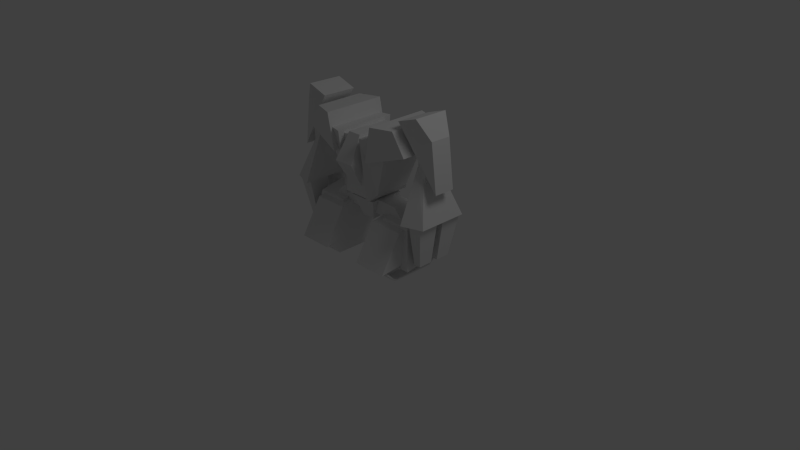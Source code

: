 # Source: andogre.blend  (saved by Blender 2.63.0; exported with 4.5.12 LTS)
import bpy
from mathutils import Matrix  # noqa: F401  (used for matrix-valued properties, if any)

bpy.ops.wm.read_factory_settings(use_empty=True)
scene = bpy.context.scene
scene.name = 'Scene'

# ---- collections
col_collection_1 = bpy.data.collections.new('Collection 1'); scene.collection.children.link(col_collection_1)
col_collection_2 = bpy.data.collections.new('Collection 2'); scene.collection.children.link(col_collection_2)
col_collection_3 = bpy.data.collections.new('Collection 3'); scene.collection.children.link(col_collection_3)
col_collection_4 = bpy.data.collections.new('Collection 4'); scene.collection.children.link(col_collection_4)
col_collection_5 = bpy.data.collections.new('Collection 5'); scene.collection.children.link(col_collection_5)

# ---- world
world_world = bpy.data.worlds.new('World'); scene.world = world_world
world_world.color = (0.05088, 0.05088, 0.05088)
world_world.use_sun_shadow = False
world_world.sun_shadow_jitter_overblur = 0.0
world_world.cycles.sampling_method = 'MANUAL'
world_world.cycles.sample_map_resolution = 256

# ---- cameras
cam_camera = bpy.data.cameras.new('Camera')
cam_camera.clip_end = 100.0
cam_camera.lens = 35.0
cam_camera.sensor_width = 32.0
cam_camera.sensor_height = 18.0
cam_camera.ortho_scale = 7.314
cam_camera.dof.focus_distance = 0.0
cam_camera.dof.aperture_fstop = 128.0

# ---- lights
light_lamp = bpy.data.lights.new('Lamp', 'POINT')
light_lamp.transmission_factor = 0.0
light_lamp.cutoff_distance = 30.0
light_lamp.energy = 100.0
light_lamp.shadow_buffer_clip_start = 1.001
light_lamp.shadow_soft_size = 1.0
light_lamp.shadow_maximum_resolution = 0.006
light_lamp.use_absolute_resolution = True
light_lamp.cycles.use_multiple_importance_sampling = False

# ---- meshes
me_wake4 = bpy.data.meshes.new('wake4')
me_wake4.from_pydata([(10.05, 38.1, 8.75), (10.05, 36.9, 8.75), (12.45, 36.9, 8.75), (12.45, 38.1, 8.75)], [], [(0, 1, 2), (0, 2, 3)])
_uv = me_wake4.uv_layers.new(name='UVMap')
_uv.uv.foreach_set('vector', [0.0, 0.0, 0.0, 0.0, 0.0, 0.0, 0.0, 0.0, 0.0, 0.0, 0.0, 0.0])
me_wake4.use_remesh_preserve_volume = False
me_wake4.use_remesh_preserve_attributes = False
me_wake4.use_mirror_vertex_groups = False
me_wake4.update()
me_wake3 = bpy.data.meshes.new('wake3')
me_wake3.from_pydata([(8.8, 8.1, 11.25), (8.8, 6.9, 11.25), (11.2, 6.9, 11.25), (11.2, 8.1, 11.25)], [], [(0, 1, 2), (0, 2, 3)])
_uv = me_wake3.uv_layers.new(name='UVMap')
_uv.uv.foreach_set('vector', [0.0, 0.0, 0.0, 0.0, 0.0, 0.0, 0.0, 0.0, 0.0, 0.0, 0.0, 0.0])
me_wake3.use_remesh_preserve_volume = False
me_wake3.use_remesh_preserve_attributes = False
me_wake3.use_mirror_vertex_groups = False
me_wake3.update()
me_wake2 = bpy.data.meshes.new('wake2')
me_wake2.from_pydata([(-11.2, 8.1, 11.25), (-11.2, 6.9, 11.25), (-8.8, 6.9, 11.25), (-8.8, 8.1, 11.25)], [], [(0, 1, 2), (0, 2, 3)])
_uv = me_wake2.uv_layers.new(name='UVMap')
_uv.uv.foreach_set('vector', [0.0, 0.0, 0.0, 0.0, 0.0, 0.0, 0.0, 0.0, 0.0, 0.0, 0.0, 0.0])
me_wake2.use_remesh_preserve_volume = False
me_wake2.use_remesh_preserve_attributes = False
me_wake2.use_mirror_vertex_groups = False
me_wake2.update()
me_wake1 = bpy.data.meshes.new('wake1')
me_wake1.from_pydata([(-12.45, 38.1, 8.75), (-12.45, 36.9, 8.75), (-10.05, 36.9, 8.75), (-10.05, 38.1, 8.75)], [], [(0, 1, 2), (0, 2, 3)])
_uv = me_wake1.uv_layers.new(name='UVMap')
_uv.uv.foreach_set('vector', [0.0, 0.0, 0.0, 0.0, 0.0, 0.0, 0.0, 0.0, 0.0, 0.0, 0.0, 0.0])
me_wake1.use_remesh_preserve_volume = False
me_wake1.use_remesh_preserve_attributes = False
me_wake1.use_mirror_vertex_groups = False
me_wake1.update()
me_rtorp = bpy.data.meshes.new('rtorp')
me_rtorp.from_pydata([(10.78, 34.38, -5.938)], [], [])
me_rtorp.use_remesh_preserve_volume = False
me_rtorp.use_remesh_preserve_attributes = False
me_rtorp.use_mirror_vertex_groups = False
me_rtorp.update()
me_ltorp = bpy.data.meshes.new('ltorp')
me_ltorp.from_pydata([(-10.78, 34.38, -5.938)], [], [])
me_ltorp.use_remesh_preserve_volume = False
me_ltorp.use_remesh_preserve_attributes = False
me_ltorp.use_mirror_vertex_groups = False
me_ltorp.update()
me_chest = bpy.data.meshes.new('chest')
me_chest.from_pydata([(5.625, 28.75, 10.0), (7.5, 38.12, 10.0), (13.12, 38.12, -5.0), (5.625, 28.75, -6.875), (7.5, 38.12, -6.875), (13.12, 38.12, 8.125), (16.88, 32.5, 8.125), (16.88, 32.5, -5.0), (-2.812, 27.81, -1.25), (2.812, 27.81, -1.25), (5.625, 19.38, 6.25), (3.75, 17.5, 8.125), (5.625, 19.38, -3.125), (3.75, 17.5, -5.0), (3.75, 34.38, 10.0), (3.75, 34.38, -6.875), (11.25, 34.38, -5.0), (11.25, 34.38, 8.125), (-3.75, 18.44, 8.125), (3.75, 33.44, 8.125), (-3.75, 33.44, 8.125), (-5.625, 28.75, 10.0), (-7.5, 38.12, 10.0), (-13.13, 38.12, -5.0), (-5.625, 28.75, -6.875), (-7.5, 38.12, -6.875), (-13.12, 38.12, 8.125), (-16.88, 32.5, 8.125), (-16.88, 32.5, -5.0), (2.812, 27.81, -8.75), (1.875, 34.38, -5.0), (-2.813, 27.81, -8.75), (-1.875, 34.38, 0.625), (-1.875, 34.38, -5.0), (1.875, 34.38, 0.625), (-5.625, 19.38, 6.25), (-3.75, 17.5, 8.125), (-5.625, 19.38, -3.125), (-3.75, 17.5, -5.0), (-3.75, 34.38, 10.0), (-3.75, 34.38, -6.875), (-11.25, 34.38, -5.0), (-11.25, 34.38, 8.125), (3.75, 18.44, 8.125), (3.75, 18.44, -5.0), (-3.75, 18.44, -5.0), (-3.75, 33.44, -5.0), (3.75, 33.44, -5.0), (-2.812, 27.81, -1.25), (2.812, 27.81, -1.25), (2.812, 27.81, -8.75), (1.875, 21.25, -5.0), (-2.813, 27.81, -8.75), (-1.875, 21.25, 0.625), (-1.875, 21.25, -5.0), (1.875, 21.25, 0.625)], [], [(7, 2, 5, 6), (15, 16, 12, 13), (16, 15, 14, 17), (6, 0, 3, 7), (2, 7, 3, 4), (16, 17, 10, 12), (14, 15, 13, 11), (10, 11, 13, 12), (0, 6, 5, 1), (17, 14, 11, 10), (2, 4, 1, 5), (4, 3, 0, 1), (28, 27, 26, 23), (40, 38, 37, 41), (41, 42, 39, 40), (27, 28, 24, 21), (23, 25, 24, 28), (41, 37, 35, 42), (33, 30, 29, 31), (39, 36, 38, 40), (35, 37, 38, 36), (21, 22, 26, 27), (42, 35, 36, 39), (33, 32, 34, 30), (47, 44, 45, 46), (23, 26, 22, 25), (25, 22, 21, 24), (20, 19, 47, 46), (8, 31, 29, 9), (29, 30, 34, 9), (19, 20, 18, 43), (34, 32, 8, 9), (31, 8, 32, 33), (44, 43, 18, 45), (54, 52, 50, 51), (50, 49, 55, 51), (52, 54, 53, 48)])
_uv = me_chest.uv_layers.new(name='UVMap')
_uv.uv.foreach_set('vector', [0.7125, 0.6747, 0.7125, 0.7729, 0.5219, 0.7729, 0.5219, 0.6747, 0.9981, 0.3717, 0.8825, 0.3712, 0.9563, 0.6007, 0.9981, 0.6255, 0.964, 0.8834, 0.9916, 0.9939, 0.7429, 0.9939, 0.7706, 0.8834, 0.5231, 0.6748, 0.4962, 0.5049, 0.738, 0.5049, 0.7112, 0.6748, 0.5223, 0.7726, 0.5224, 0.6748, 0.354, 0.7174, 0.4493, 0.8177, 0.964, 0.8834, 0.7706, 0.8834, 0.7982, 0.6474, 0.9363, 0.6474, 0.9568, 0.8829, 0.7782, 0.8829, 0.798, 0.6481, 0.937, 0.6481, 0.7982, 0.6474, 0.7706, 0.6083, 0.964, 0.6083, 0.9363, 0.6474, 0.354, 0.7173, 0.5224, 0.6746, 0.5223, 0.7725, 0.4493, 0.8176, 0.8822, 0.372, 0.9977, 0.372, 0.9987, 0.6254, 0.9569, 0.6009, 0.7125, 0.7729, 0.7397, 0.8546, 0.4946, 0.8546, 0.5219, 0.7729, 0.7397, 0.8546, 0.7397, 0.9934, 0.4946, 0.9934, 0.4946, 0.8546, 0.7125, 0.6747, 0.5219, 0.6747, 0.5219, 0.7729, 0.7125, 0.7729, 0.9981, 0.3717, 0.9981, 0.6255, 0.9563, 0.6007, 0.8825, 0.3712, 0.964, 0.8834, 0.7706, 0.8834, 0.7429, 0.9939, 0.9916, 0.9939, 0.5231, 0.6748, 0.7112, 0.6748, 0.738, 0.5049, 0.4962, 0.5049, 0.5223, 0.7726, 0.4493, 0.8177, 0.354, 0.7174, 0.5224, 0.6748, 0.964, 0.8834, 0.9363, 0.6474, 0.7982, 0.6474, 0.7706, 0.8834, 0.7693, 0.4077, 0.8858, 0.3932, 0.8858, 0.4799, 0.7693, 0.4655, 0.9568, 0.8829, 0.937, 0.6481, 0.798, 0.6481, 0.7782, 0.8829, 0.7982, 0.6474, 0.9363, 0.6474, 0.964, 0.6083, 0.7706, 0.6083, 0.354, 0.7173, 0.4493, 0.8176, 0.5223, 0.7725, 0.5224, 0.6746, 0.8822, 0.372, 0.9569, 0.6009, 0.9987, 0.6254, 0.9977, 0.372, 0.7693, 0.4077, 0.7693, 0.4655, 0.6826, 0.4655, 0.6826, 0.4077, 0.4929, 0.9032, 0.4929, 0.9945, 0.3103, 0.9945, 0.3103, 0.9032, 0.7125, 0.7729, 0.5219, 0.7729, 0.4946, 0.8546, 0.7397, 0.8546, 0.7397, 0.8546, 0.4946, 0.8546, 0.4946, 0.9934, 0.7397, 0.9934, 0.3106, 0.9032, 0.1509, 0.9032, 0.1509, 0.9945, 0.3106, 0.9945, 0.7696, 0.4654, 0.7696, 0.4076, 0.6827, 0.4076, 0.6827, 0.4654, 0.8546, 0.6039, 0.7615, 0.5812, 0.7423, 0.5131, 0.8289, 0.5131, 0.3106, 0.9945, 0.4931, 0.9945, 0.4931, 0.9032, 0.3106, 0.9032, 0.7695, 0.4077, 0.8858, 0.3932, 0.8858, 0.4799, 0.7695, 0.4655, 0.8546, 0.6039, 0.8289, 0.5131, 0.7423, 0.5131, 0.7615, 0.5812, 0.1512, 0.9035, 0.3105, 0.9035, 0.3105, 0.9946, 0.1512, 0.9945, 0.7693, 0.4077, 0.7693, 0.4655, 0.8858, 0.4799, 0.8858, 0.3932, 0.8546, 0.6039, 0.8289, 0.5131, 0.7423, 0.5131, 0.7615, 0.5812, 0.8546, 0.6039, 0.7615, 0.5812, 0.7423, 0.5131, 0.8289, 0.5131])
me_chest.use_remesh_preserve_volume = False
me_chest.use_remesh_preserve_attributes = False
me_chest.use_mirror_vertex_groups = False
me_chest.update()
me_wheels = bpy.data.meshes.new('wheels')
me_wheels.from_pydata([(12.29, 1.244, -6.009), (14.62, 0.4984, -6.274), (6.046, 3.928, -9.703), (6.046, 0.4984, -6.274), (12.29, 1.244, 5.659), (14.01, 8.103, 10.66), (6.046, 7.357, 10.87), (12.29, 4.673, -9.343), (14.62, 4.3, -9.428), (6.046, 0.4984, 5.729), (16.33, 7.729, 10.57), (14.62, 0.4984, 5.729), (16.33, 7.357, 10.87), (14.62, 0.8701, 5.574), (14.62, 3.928, -9.703), (14.62, 0.8701, -6.094), (15.0, 3.75, -10.62), (5.625, 3.75, -10.62), (5.625, 13.12, -5.0), (5.625, 7.5, 11.88), (5.625, 15.0, 6.25), (15.0, 15.0, 6.25), (16.88, 7.5, 11.88), (15.0, 13.12, -5.0), (7.5, 5.606, 7.816), (17.81, 3.75, -5.0), (7.5, 3.75, -5.0), (7.5, 14.06, -3.125), (7.5, 15.94, 6.25), (15.94, 15.94, 6.25), (15.94, 14.06, -3.125), (17.81, 5.606, 7.816), (1.875, 13.12, 4.375), (3.75, 16.88, 4.375), (9.375, 16.88, -1.25), (1.875, 13.12, -1.25), (3.75, 16.88, -1.25), (9.375, 16.88, 4.375), (13.12, 13.12, 4.375), (13.12, 13.12, -1.25), (-1.875, 11.25, 4.375), (1.875, 11.25, 4.375), (-3.75, 16.88, -3.125), (-1.875, 11.25, -1.25), (-3.75, 16.88, 6.25), (-12.29, 1.244, -6.009), (-14.62, 0.4984, -6.274), (-6.046, 3.928, -9.703), (-6.046, 0.4984, -6.274), (-12.29, 1.244, 5.659), (-14.01, 8.103, 10.66), (-6.046, 7.357, 10.87), (-12.29, 4.673, -9.343), (-14.62, 4.3, -9.428), (-6.046, 0.4984, 5.729), (-16.33, 7.729, 10.57), (-14.62, 0.4984, 5.729), (-16.33, 7.357, 10.87), (-14.62, 0.8701, 5.574), (-14.62, 3.928, -9.703), (-14.62, 0.8701, -6.094), (-15.0, 3.75, -10.62), (-5.625, 3.75, -10.62), (-5.625, 13.12, -5.0), (-5.625, 7.5, 11.88), (-5.625, 15.0, 6.25), (-15.0, 15.0, 6.25), (-16.87, 7.5, 11.88), (-15.0, 13.12, -5.0), (-7.5, 5.606, 7.816), (-17.81, 3.75, -5.0), (-7.5, 3.75, -5.0), (-7.5, 14.06, -3.125), (-7.5, 15.94, 6.25), (-15.94, 15.94, 6.25), (-15.94, 14.06, -3.125), (-17.81, 5.606, 7.816), (-1.875, 13.12, 4.375), (-3.75, 16.88, 4.375), (-9.375, 16.88, -1.25), (-1.875, 13.12, -1.25), (-3.75, 16.88, -1.25), (-9.375, 16.88, 4.375), (-13.12, 13.12, 4.375), (-13.12, 13.12, -1.25), (3.75, 16.88, -3.125), (1.875, 11.25, -1.25), (3.75, 16.88, 6.25), (-1.871, 18.67, 1.871), (-1.871, 18.67, -1.871), (1.871, 18.67, -1.871), (1.871, 18.67, 1.871), (-1.871, 16.43, 1.871), (-1.871, 16.43, -1.871), (1.871, 16.43, -1.871), (1.871, 16.43, 1.871)], [], [(8, 15, 1, 14), (12, 11, 13, 10), (12, 6, 9, 11), (11, 1, 15, 13), (1, 3, 2, 14), (6, 2, 3, 9), (7, 5, 4, 0), (10, 13, 4, 5), (7, 0, 15, 8), (13, 15, 0, 4), (9, 3, 1, 11), (16, 22, 19, 17), (19, 22, 21, 20), (17, 19, 20, 18), (22, 16, 23, 21), (23, 18, 20, 21), (27, 26, 24, 28), (18, 23, 16, 17), (27, 30, 25, 26), (28, 24, 31, 29), (29, 30, 27, 28), (34, 36, 33, 37), (39, 34, 37, 38), (33, 32, 38, 37), (29, 31, 25, 30), (26, 25, 31, 24), (36, 34, 39, 35), (38, 32, 35, 39), (53, 59, 46, 60), (57, 55, 58, 56), (57, 56, 54, 51), (56, 58, 60, 46), (46, 59, 47, 48), (51, 54, 48, 47), (52, 45, 49, 50), (55, 50, 49, 58), (52, 53, 60, 45), (58, 49, 45, 60), (54, 56, 46, 48), (61, 62, 64, 67), (64, 65, 66, 67), (62, 63, 65, 64), (67, 66, 68, 61), (68, 66, 65, 63), (72, 73, 69, 71), (63, 62, 61, 68), (72, 71, 70, 75), (73, 74, 76, 69), (74, 73, 72, 75), (79, 82, 78, 81), (84, 83, 82, 79), (78, 82, 83, 77), (74, 75, 70, 76), (71, 69, 76, 70), (81, 80, 84, 79), (83, 84, 80, 77), (87, 44, 40, 41), (85, 87, 41, 86), (42, 85, 86, 43), (42, 44, 87, 85), (40, 43, 86, 41), (42, 43, 40, 44), (92, 88, 89, 93), (93, 89, 90, 94), (94, 90, 91, 95), (95, 91, 88, 92)])
_uv = me_wheels.uv_layers.new(name='UVMap')
_uv.uv.foreach_set('vector', [0.449, 0.07066, 0.4807, 0.07066, 0.4807, 0.1023, 0.449, 0.1023, 0.449, 0.07066, 0.4807, 0.07066, 0.4807, 0.1023, 0.449, 0.1023, 0.2851, 0.394, 0.2061, 0.3939, 0.2062, 0.3281, 0.272, 0.3282, 0.449, 0.07066, 0.4807, 0.07066, 0.4807, 0.1023, 0.449, 0.1023, 0.2722, 0.2362, 0.2064, 0.2361, 0.2064, 0.1989, 0.2722, 0.199, 0.4511, 0.07411, 0.4793, 0.07411, 0.4793, 0.1022, 0.4511, 0.1022, 0.9964, 0.3485, 0.6817, 0.4057, 0.7607, 0.295, 0.9439, 0.2947, 0.449, 0.07066, 0.4807, 0.07066, 0.4807, 0.1023, 0.449, 0.1023, 0.449, 0.07066, 0.4807, 0.07066, 0.4807, 0.1023, 0.449, 0.1023, 0.449, 0.07066, 0.4807, 0.07066, 0.4807, 0.1023, 0.449, 0.1023, 0.2062, 0.3281, 0.2064, 0.2361, 0.2722, 0.2362, 0.272, 0.3282, 0.4511, 0.07411, 0.4793, 0.07411, 0.4793, 0.1022, 0.4511, 0.1022, 0.9982, 0.002392, 0.9982, 0.1842, 0.8467, 0.1539, 0.8467, 0.002393, 0.5464, 0.2906, 0.9163, 0.2906, 0.8463, 0.1556, 0.6613, 0.1556, 0.9176, 0.2924, 0.5455, 0.2898, 0.6613, 0.1549, 0.8468, 0.1541, 0.6623, 0.1539, 0.6623, 0.002393, 0.8467, 0.002393, 0.8467, 0.1539, 0.4528, 0.3984, 0.2926, 0.3435, 0.2912, 0.5527, 0.46, 0.5527, 0.6623, 0.002393, 0.6623, 0.1539, 0.4856, 0.1539, 0.4856, 0.002393, 0.2794, 0.1789, 0.4223, 0.1789, 0.4541, 0.001296, 0.2794, 0.001296, 0.2794, 0.1787, 0.2794, 0.001664, 0.4541, 0.001664, 0.4223, 0.1787, 0.4223, 0.1787, 0.4223, 0.3407, 0.2794, 0.3407, 0.2794, 0.1787, 0.5269, 0.2518, 0.5269, 0.3483, 0.4304, 0.3483, 0.4304, 0.2518, 0.5269, 0.1608, 0.5269, 0.2518, 0.4304, 0.2518, 0.4304, 0.1608, 0.7132, 0.3575, 0.7451, 0.2937, 0.5535, 0.2937, 0.6173, 0.3575, 0.4614, 0.5516, 0.2898, 0.5527, 0.2898, 0.3435, 0.4532, 0.3974, 0.4511, 0.07411, 0.4793, 0.07411, 0.4793, 0.1022, 0.4511, 0.1022, 0.7132, 0.3579, 0.6173, 0.3579, 0.5535, 0.294, 0.7451, 0.294, 0.4511, 0.07411, 0.4793, 0.07411, 0.4793, 0.1022, 0.4511, 0.1022, 0.449, 0.07066, 0.449, 0.1023, 0.4807, 0.1023, 0.4807, 0.07066, 0.449, 0.07066, 0.449, 0.1023, 0.4807, 0.1023, 0.4807, 0.07066, 0.2851, 0.394, 0.272, 0.3282, 0.2062, 0.3281, 0.2061, 0.3939, 0.449, 0.07066, 0.449, 0.1023, 0.4807, 0.1023, 0.4807, 0.07066, 0.2722, 0.2362, 0.2722, 0.199, 0.2064, 0.1989, 0.2064, 0.2361, 0.4511, 0.07411, 0.4511, 0.1022, 0.4793, 0.1022, 0.4793, 0.07411, 0.9964, 0.3485, 0.9439, 0.2947, 0.7607, 0.295, 0.6817, 0.4057, 0.449, 0.07066, 0.449, 0.1023, 0.4807, 0.1023, 0.4807, 0.07066, 0.449, 0.07066, 0.449, 0.1023, 0.4807, 0.1023, 0.4807, 0.07066, 0.449, 0.07066, 0.449, 0.1023, 0.4807, 0.1023, 0.4807, 0.07066, 0.2062, 0.3281, 0.272, 0.3282, 0.2722, 0.2362, 0.2064, 0.2361, 0.4511, 0.07411, 0.4511, 0.1022, 0.4793, 0.1022, 0.4793, 0.07411, 0.9982, 0.002392, 0.8467, 0.002393, 0.8467, 0.1539, 0.9982, 0.1842, 0.5464, 0.2906, 0.6613, 0.1556, 0.8463, 0.1556, 0.9163, 0.2906, 0.9176, 0.2924, 0.8468, 0.1541, 0.6613, 0.1549, 0.5455, 0.2898, 0.6623, 0.1539, 0.8467, 0.1539, 0.8467, 0.002393, 0.6623, 0.002393, 0.4528, 0.3984, 0.46, 0.5527, 0.2912, 0.5527, 0.2926, 0.3435, 0.6623, 0.002393, 0.4856, 0.002393, 0.4856, 0.1539, 0.6623, 0.1539, 0.2794, 0.1789, 0.2794, 0.001296, 0.4541, 0.001296, 0.4223, 0.1789, 0.2794, 0.1787, 0.4223, 0.1787, 0.4541, 0.001664, 0.2794, 0.001664, 0.4223, 0.1787, 0.2794, 0.1787, 0.2794, 0.3407, 0.4223, 0.3407, 0.5269, 0.2518, 0.4304, 0.2518, 0.4304, 0.3483, 0.5269, 0.3483, 0.5269, 0.1608, 0.4304, 0.1608, 0.4304, 0.2518, 0.5269, 0.2518, 0.7132, 0.3575, 0.6173, 0.3575, 0.5535, 0.2937, 0.7451, 0.2937, 0.4614, 0.5516, 0.4532, 0.3974, 0.2898, 0.3435, 0.2898, 0.5527, 0.4511, 0.07411, 0.4511, 0.1022, 0.4793, 0.1022, 0.4793, 0.07411, 0.7132, 0.3579, 0.7451, 0.294, 0.5535, 0.294, 0.6173, 0.3579, 0.4511, 0.07411, 0.4511, 0.1022, 0.4793, 0.1022, 0.4793, 0.07411, 0.2765, 0.1982, 0.2448, 0.09805, 0.1815, 0.09805, 0.1498, 0.1982, 0.2523, 0.399, 0.2523, 0.5502, 0.1567, 0.5199, 0.1567, 0.4293, 0.2765, 0.1976, 0.2448, 0.0974, 0.1815, 0.0974, 0.1498, 0.1976, 0.4501, 0.07283, 0.4501, 0.1024, 0.4796, 0.1024, 0.4796, 0.07283, 0.1815, 0.09805, 0.2448, 0.09805, 0.2448, 0.003025, 0.1815, 0.003025, 0.2523, 0.399, 0.1567, 0.4293, 0.1567, 0.5199, 0.2523, 0.5502, 0.4511, 0.07276, 0.4798, 0.07276, 0.4798, 0.1015, 0.4511, 0.1015, 0.4511, 0.07276, 0.4798, 0.07276, 0.4798, 0.1015, 0.4511, 0.1015, 0.4511, 0.07276, 0.4798, 0.07276, 0.4798, 0.1015, 0.4511, 0.1015, 0.4511, 0.07276, 0.4798, 0.07276, 0.4798, 0.1015, 0.4511, 0.1015])
me_wheels.use_remesh_preserve_volume = False
me_wheels.use_remesh_preserve_attributes = False
me_wheels.use_mirror_vertex_groups = False
me_wheels.update()
me_rhand_001 = bpy.data.meshes.new('rhand.001')
me_rhand_001.from_pydata([(-19.33, 27.79, 4.394), (-23.05, 16.54, -4.995), (-17.38, 16.54, 9.987), (-17.43, 16.58, -6.888), (-17.47, 29.68, 4.392), (-17.49, 29.69, -1.233), (-19.35, 27.81, -1.231), (-23.01, 16.51, 8.129), (-22.09, 16.54, 2.502), (-18.36, 16.57, 8.138), (-20.15, 5.297, 2.533), (-22.11, 16.55, 8.127), (-20.17, 5.305, 6.283), (-20.17, 5.305, -3.155), (-22.11, 16.55, -4.998), (-18.29, 5.316, -3.161), (-20.15, 5.297, 0.5949), (-18.28, 5.308, 0.5891), (-18.34, 16.56, 0.615), (-18.36, 16.57, -5.01), (-22.09, 16.54, 0.6267), (-18.29, 5.316, 6.289), (-18.28, 5.308, 2.539), (-18.34, 16.56, 2.513)], [], [(6, 1, 7, 0), (15, 17, 16, 13), (20, 14, 13, 16), (1, 3, 2, 7), (6, 0, 4, 5), (5, 3, 1, 6), (0, 7, 2, 4), (14, 19, 15, 13), (23, 22, 10, 8), (17, 15, 19, 18), (8, 10, 12, 11), (18, 20, 16, 17), (4, 2, 3, 5), (11, 12, 21, 9), (21, 12, 10, 22), (22, 23, 9, 21)])
_uv = me_rhand_001.uv_layers.new(name='UVMap')
_uv.uv.foreach_set('vector', [0.307, 0.7654, 0.3718, 0.5603, 0.1449, 0.5603, 0.2097, 0.7654, 0.1076, 0.3803, 0.1592, 0.3803, 0.1592, 0.3545, 0.1076, 0.3545, 0.1574, 0.1976, 0.0845, 0.1947, 0.103, 0.3435, 0.1516, 0.3455, 0.1035, 0.3423, 0.006512, 0.31, 0.006512, 0.6009, 0.1035, 0.5686, 0.2092, 0.8122, 0.3063, 0.8122, 0.3063, 0.7665, 0.2092, 0.7665, 0.7063, 0.4991, 0.4594, 0.5002, 0.4716, 0.3984, 0.6763, 0.4644, 0.6765, 0.4642, 0.4717, 0.3983, 0.4595, 0.5001, 0.7064, 0.4989, 0.1578, 0.1978, 0.2047, 0.2075, 0.1754, 0.3503, 0.1519, 0.3454, 0.205, 0.2075, 0.1754, 0.3504, 0.1516, 0.3455, 0.1574, 0.1976, 0.1523, 0.3455, 0.1033, 0.3437, 0.08439, 0.1951, 0.1578, 0.1979, 0.1574, 0.1976, 0.1516, 0.3455, 0.103, 0.3435, 0.0845, 0.1947, 0.205, 0.2075, 0.1574, 0.1976, 0.1516, 0.3455, 0.1754, 0.3504, 0.2971, 0.7654, 0.3732, 0.5608, 0.1447, 0.5608, 0.2209, 0.7654, 0.1578, 0.1978, 0.1519, 0.3454, 0.1754, 0.3503, 0.2047, 0.2075, 0.1076, 0.3803, 0.1076, 0.3545, 0.1592, 0.3545, 0.1592, 0.3803, 0.1523, 0.3455, 0.1578, 0.1979, 0.08439, 0.1951, 0.1033, 0.3437])
me_rhand_001.use_remesh_preserve_volume = False
me_rhand_001.use_remesh_preserve_attributes = False
me_rhand_001.use_mirror_vertex_groups = False
me_rhand_001.update()
me_rhand = bpy.data.meshes.new('rhand')
me_rhand.from_pydata([(19.33, 27.79, 4.394), (23.05, 16.54, -4.995), (17.38, 16.54, 9.987), (17.43, 16.58, -6.888), (17.47, 29.68, 4.392), (17.49, 29.69, -1.233), (19.35, 27.81, -1.231), (23.01, 16.51, 8.129), (22.09, 16.54, 2.502), (18.36, 16.57, 8.138), (20.15, 5.297, 2.533), (22.11, 16.55, 8.127), (20.17, 5.305, 6.283), (20.17, 5.305, -3.155), (22.11, 16.55, -4.998), (18.29, 5.316, -3.161), (20.15, 5.297, 0.5949), (18.28, 5.308, 0.5891), (18.34, 16.56, 0.615), (18.36, 16.57, -5.01), (22.09, 16.54, 0.6267), (18.29, 5.316, 6.289), (18.28, 5.308, 2.539), (18.34, 16.56, 2.513)], [], [(6, 0, 7, 1), (15, 13, 16, 17), (20, 16, 13, 14), (1, 7, 2, 3), (6, 5, 4, 0), (5, 6, 1, 3), (0, 4, 2, 7), (14, 13, 15, 19), (23, 8, 10, 22), (17, 18, 19, 15), (8, 11, 12, 10), (18, 17, 16, 20), (4, 5, 3, 2), (11, 9, 21, 12), (21, 22, 10, 12), (22, 21, 9, 23)])
_uv = me_rhand.uv_layers.new(name='UVMap')
_uv.uv.foreach_set('vector', [0.307, 0.7654, 0.2097, 0.7654, 0.1449, 0.5603, 0.3718, 0.5603, 0.1076, 0.3803, 0.1076, 0.3545, 0.1592, 0.3545, 0.1592, 0.3803, 0.1574, 0.1976, 0.1516, 0.3455, 0.103, 0.3435, 0.0845, 0.1947, 0.1035, 0.3423, 0.1035, 0.5686, 0.006512, 0.6009, 0.006512, 0.31, 0.2092, 0.8122, 0.2092, 0.7665, 0.3063, 0.7665, 0.3063, 0.8122, 0.7063, 0.4991, 0.6763, 0.4644, 0.4716, 0.3984, 0.4594, 0.5002, 0.6765, 0.4642, 0.7064, 0.4989, 0.4595, 0.5001, 0.4717, 0.3983, 0.1578, 0.1978, 0.1519, 0.3454, 0.1754, 0.3503, 0.2047, 0.2075, 0.205, 0.2075, 0.1574, 0.1976, 0.1516, 0.3455, 0.1754, 0.3504, 0.1523, 0.3455, 0.1578, 0.1979, 0.08439, 0.1951, 0.1033, 0.3437, 0.1574, 0.1976, 0.0845, 0.1947, 0.103, 0.3435, 0.1516, 0.3455, 0.205, 0.2075, 0.1754, 0.3504, 0.1516, 0.3455, 0.1574, 0.1976, 0.2971, 0.7654, 0.2209, 0.7654, 0.1447, 0.5608, 0.3732, 0.5608, 0.1578, 0.1978, 0.2047, 0.2075, 0.1754, 0.3503, 0.1519, 0.3454, 0.1076, 0.3803, 0.1592, 0.3803, 0.1592, 0.3545, 0.1076, 0.3545, 0.1523, 0.3455, 0.1033, 0.3437, 0.08439, 0.1951, 0.1578, 0.1979])
me_rhand.use_remesh_preserve_volume = False
me_rhand.use_remesh_preserve_attributes = False
me_rhand.use_mirror_vertex_groups = False
me_rhand.update()
me_rshoulder_001 = bpy.data.meshes.new('rshoulder.001')
me_rshoulder_001.from_pydata([(-13.12, 40.1, -3.026), (-23.53, 24.47, -1.424), (-21.97, 36.94, -1.206), (-23.53, 24.37, 4.201), (-21.97, 36.85, 4.418), (-13.12, 39.93, 6.348), (-18.75, 41.81, 6.38), (-18.75, 41.97, -2.993), (-21.25, 35.0, 4.407), (-17.81, 25.0, 2.336), (-17.81, 36.22, 4.407), (-19.69, 25.07, -1.413), (-17.81, 25.07, -1.413), (-17.81, 36.32, -1.217), (-21.25, 35.0, -1.217), (-19.69, 25.0, 2.336)], [], [(4, 6, 7, 2), (4, 2, 1, 3), (13, 10, 9, 12), (5, 6, 4, 3), (2, 7, 0, 1), (7, 6, 5, 0), (3, 1, 0, 5), (8, 14, 11, 15), (15, 9, 10, 8), (12, 11, 14, 13)])
_uv = me_rshoulder_001.uv_layers.new(name='UVMap')
_uv.uv.foreach_set('vector', [0.1231, 0.7934, 0.1531, 0.6983, 0.003026, 0.6983, 0.03305, 0.7934, 0.1231, 0.7934, 0.03305, 0.7934, 0.03305, 0.9948, 0.1231, 0.9948, 0.449, 0.07205, 0.449, 0.09982, 0.4768, 0.09982, 0.4768, 0.07205, 0.4261, 0.9, 0.4051, 0.8151, 0.3133, 0.8154, 0.1482, 0.9, 0.3135, 0.8151, 0.4057, 0.8148, 0.4267, 0.9, 0.1478, 0.9, 0.003026, 0.6983, 0.1531, 0.6983, 0.1531, 0.6033, 0.003026, 0.6033, 0.131, 0.00138, 0.0753, 0.00138, 0.05672, 0.1872, 0.1496, 0.1872, 0.449, 0.07205, 0.449, 0.09982, 0.4768, 0.09982, 0.4768, 0.07205, 0.449, 0.07205, 0.449, 0.09982, 0.4768, 0.09982, 0.4768, 0.07205, 0.449, 0.07205, 0.449, 0.09982, 0.4768, 0.09982, 0.4768, 0.07205])
me_rshoulder_001.use_remesh_preserve_volume = False
me_rshoulder_001.use_remesh_preserve_attributes = False
me_rshoulder_001.use_mirror_vertex_groups = False
me_rshoulder_001.update()
me_rshoulder = bpy.data.meshes.new('rshoulder')
me_rshoulder.from_pydata([(13.12, 40.1, -3.026), (23.53, 24.47, -1.424), (21.97, 36.94, -1.206), (23.53, 24.37, 4.201), (21.97, 36.85, 4.418), (13.12, 39.93, 6.348), (18.75, 41.81, 6.38), (18.75, 41.97, -2.993), (21.25, 35.0, 4.407), (17.81, 25.0, 2.336), (17.81, 36.22, 4.407), (19.69, 25.07, -1.413), (17.81, 25.07, -1.413), (17.81, 36.32, -1.217), (21.25, 35.0, -1.217), (19.69, 25.0, 2.336)], [], [(4, 2, 7, 6), (4, 3, 1, 2), (13, 12, 9, 10), (5, 3, 4, 6), (2, 1, 0, 7), (7, 0, 5, 6), (3, 5, 0, 1), (8, 15, 11, 14), (15, 8, 10, 9), (12, 13, 14, 11)])
_uv = me_rshoulder.uv_layers.new(name='UVMap')
_uv.uv.foreach_set('vector', [0.1231, 0.7934, 0.03305, 0.7934, 0.003026, 0.6983, 0.1531, 0.6983, 0.1231, 0.7934, 0.1231, 0.9948, 0.03305, 0.9948, 0.03305, 0.7934, 0.449, 0.07205, 0.4768, 0.07205, 0.4768, 0.09982, 0.449, 0.09982, 0.4261, 0.9, 0.1482, 0.9, 0.3133, 0.8154, 0.4051, 0.8151, 0.3135, 0.8151, 0.1478, 0.9, 0.4267, 0.9, 0.4057, 0.8148, 0.003026, 0.6983, 0.003026, 0.6033, 0.1531, 0.6033, 0.1531, 0.6983, 0.131, 0.00138, 0.1496, 0.1872, 0.05672, 0.1872, 0.0753, 0.00138, 0.449, 0.07205, 0.4768, 0.07205, 0.4768, 0.09982, 0.449, 0.09982, 0.449, 0.07205, 0.4768, 0.07205, 0.4768, 0.09982, 0.449, 0.09982, 0.449, 0.07205, 0.4768, 0.07205, 0.4768, 0.09982, 0.449, 0.09982])
me_rshoulder.use_remesh_preserve_volume = False
me_rshoulder.use_remesh_preserve_attributes = False
me_rshoulder.use_mirror_vertex_groups = False
me_rshoulder.update()

# ---- objects
ob_wake4 = bpy.data.objects.new('wake4', me_wake4)
ob_wake3 = bpy.data.objects.new('wake3', me_wake3)
ob_wake2 = bpy.data.objects.new('wake2', me_wake2)
ob_wake1 = bpy.data.objects.new('wake1', me_wake1)
ob_rtorp = bpy.data.objects.new('rtorp', me_rtorp)
ob_ltorp = bpy.data.objects.new('ltorp', me_ltorp)
ob_lamp = bpy.data.objects.new('Lamp', light_lamp)
ob_camera = bpy.data.objects.new('Camera', cam_camera)
ob_chest = bpy.data.objects.new('chest', me_chest)
ob_wheels = bpy.data.objects.new('wheels', me_wheels)
ob_lhand = bpy.data.objects.new('lhand', me_rhand_001)
ob_rhand = bpy.data.objects.new('rhand', me_rhand)
ob_lshoulder = bpy.data.objects.new('lshoulder', me_rshoulder_001)
ob_rshoulder = bpy.data.objects.new('rshoulder', me_rshoulder)

# ---- transforms, parenting, visibility, modifiers, constraints
ob_wake4.location = (0.0, 0.0, -0.02319)
ob_wake4.rotation_euler = (1.571, 0.0, 3.142)
ob_wake4.scale = (0.05, 0.05, 0.05)
ob_wake4.lineart.crease_threshold = 0.0
ob_wake3.location = (0.0, 0.0, -0.02319)
ob_wake3.rotation_euler = (1.571, 0.0, 3.142)
ob_wake3.scale = (0.05, 0.05, 0.05)
ob_wake3.lineart.crease_threshold = 0.0
ob_wake2.location = (0.0, 0.0, -0.02319)
ob_wake2.rotation_euler = (1.571, 0.0, 3.142)
ob_wake2.scale = (0.05, 0.05, 0.05)
ob_wake2.lineart.crease_threshold = 0.0
ob_wake1.location = (0.0, 0.0, -0.02319)
ob_wake1.rotation_euler = (1.571, 0.0, 3.142)
ob_wake1.scale = (0.05, 0.05, 0.05)
ob_wake1.lineart.crease_threshold = 0.0
ob_rtorp.location = (0.0, 0.0, -0.02319)
ob_rtorp.rotation_euler = (1.571, 0.0, 3.142)
ob_rtorp.scale = (0.05, 0.05, 0.05)
ob_rtorp.lineart.crease_threshold = 0.0
ob_ltorp.location = (0.0, 0.0, -0.02319)
ob_ltorp.rotation_euler = (1.571, 0.0, 3.142)
ob_ltorp.scale = (0.05, 0.05, 0.05)
ob_ltorp.lineart.crease_threshold = 0.0
ob_lamp.location = (4.076, 1.005, 5.881)
ob_lamp.rotation_euler = (0.6503, 0.05522, 1.866)
ob_lamp.lock_rotations_4d = False
ob_lamp.empty_display_type = 'ARROWS'
ob_lamp.color = (0.0, 0.0, 0.0, 0.0)
ob_lamp.lineart.crease_threshold = 0.0
ob_camera.location = (7.481, -6.508, 5.32)
ob_camera.rotation_euler = (1.109, 0.01082, 0.8149)
ob_camera.lock_rotations_4d = False
ob_camera.empty_display_type = 'ARROWS'
ob_camera.color = (0.0, 0.0, 0.0, 0.0)
ob_camera.display_type = 'WIRE'
ob_camera.lineart.crease_threshold = 0.0
ob_chest.location = (0.0, 0.0, -0.02319)
ob_chest.rotation_euler = (1.571, 0.0, 3.142)
ob_chest.scale = (0.05, 0.05, 0.05)
ob_chest.lineart.crease_threshold = 0.0
ob_wheels.location = (0.0, 0.0, -0.02319)
ob_wheels.rotation_euler = (1.571, 0.0, 3.142)
ob_wheels.scale = (0.05, 0.05, 0.05)
ob_wheels.lineart.crease_threshold = 0.0
ob_lhand.location = (0.0, 0.0, -0.02319)
ob_lhand.rotation_euler = (1.571, 0.0, 3.142)
ob_lhand.scale = (0.05, 0.05, 0.05)
ob_lhand.lineart.crease_threshold = 0.0
ob_rhand.location = (0.0, 0.0, -0.02319)
ob_rhand.rotation_euler = (1.571, 0.0, 3.142)
ob_rhand.scale = (0.05, 0.05, 0.05)
ob_rhand.lineart.crease_threshold = 0.0
ob_lshoulder.location = (0.0, 0.0, -0.02319)
ob_lshoulder.rotation_euler = (1.571, 0.0, 3.142)
ob_lshoulder.scale = (0.05, 0.05, 0.05)
ob_lshoulder.lineart.crease_threshold = 0.0
ob_rshoulder.location = (0.0, 0.0, -0.02319)
ob_rshoulder.rotation_euler = (1.571, 0.0, 3.142)
ob_rshoulder.scale = (0.05, 0.05, 0.05)
ob_rshoulder.lineart.crease_threshold = 0.0

# ---- collection membership
col_collection_1.objects.link(ob_wake4)
col_collection_1.objects.link(ob_wake3)
col_collection_1.objects.link(ob_wake2)
col_collection_1.objects.link(ob_wake1)
col_collection_1.objects.link(ob_rtorp)
col_collection_1.objects.link(ob_ltorp)
col_collection_1.objects.link(ob_lamp)
col_collection_1.objects.link(ob_camera)
col_collection_2.objects.link(ob_chest)
col_collection_3.objects.link(ob_wheels)
col_collection_4.objects.link(ob_lhand)
col_collection_4.objects.link(ob_rhand)
col_collection_5.objects.link(ob_lshoulder)
col_collection_5.objects.link(ob_rshoulder)

# ---- scene / render settings (as saved in the file)
scene.camera = ob_camera
scene.frame_start = 1; scene.frame_end = 250; scene.frame_set(1)
scene.render.engine = 'BLENDER_EEVEE_NEXT'
scene.render.image_settings.color_mode = 'RGB'
scene.render.image_settings.compression = 90
scene.render.resolution_percentage = 50
scene.render.dither_intensity = 0.0
scene.render.bake_margin = 2
scene.render.bake_bias = 0.0
scene.cycles.use_denoising = False
scene.cycles.samples = 10
scene.cycles.sampling_pattern = 'TABULATED_SOBOL'
scene.cycles.light_sampling_threshold = 0.0
scene.cycles.use_adaptive_sampling = False
scene.cycles.use_light_tree = False
scene.cycles.blur_glossy = 0.0
scene.cycles.volume_bounces = 1
scene.cycles.pixel_filter_type = 'GAUSSIAN'
scene.cycles.sample_clamp_indirect = 0.0
scene.view_settings.view_transform = 'Standard'
bpy.context.view_layer.update()
